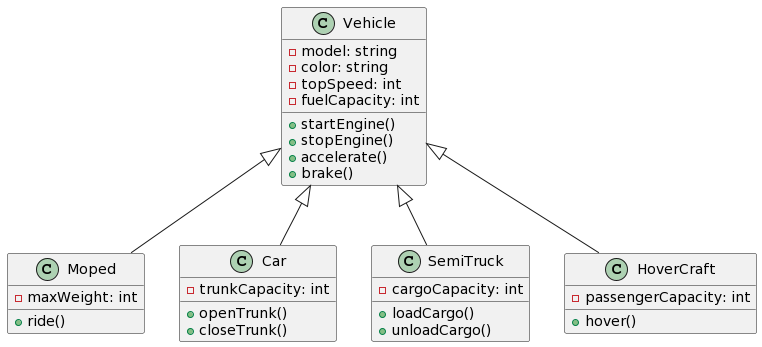

The diagram above was rendered by PlantUML. Its source (embedded in the PNG):
@startuml
class Vehicle {
  - model: string
  - color: string
  - topSpeed: int
  - fuelCapacity: int
  + startEngine()
  + stopEngine()
  + accelerate()
  + brake()
}

class Moped extends Vehicle {
  - maxWeight: int
  + ride()
}

class Car extends Vehicle {
  - trunkCapacity: int
  + openTrunk()
  + closeTrunk()
}

class SemiTruck extends Vehicle {
  - cargoCapacity: int
  + loadCargo()
  + unloadCargo()
}

class HoverCraft extends Vehicle {
  - passengerCapacity: int
  + hover()
}
@enduml